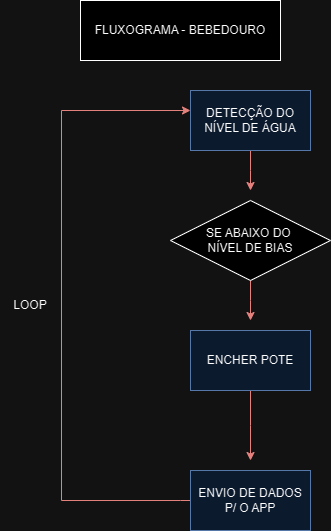

The diagram above was exported from draw.io. Its source (the exported page's mxGraphModel, read from the mxfile embedded in the PNG):
<mxGraphModel dx="1002" dy="569" grid="1" gridSize="10" guides="1" tooltips="1" connect="1" arrows="1" fold="1" page="1" pageScale="1" pageWidth="827" pageHeight="1169" math="0" shadow="0">
  <root>
    <mxCell id="0" />
    <mxCell id="1" parent="0" />
    <mxCell id="PRaydoPEFpugFtfE1MvZ-1" value="FLUXOGRAMA - BEBEDOURO" style="rounded=0;whiteSpace=wrap;html=1;" parent="1" vertex="1">
      <mxGeometry x="260" y="20" width="200" height="60" as="geometry" />
    </mxCell>
    <mxCell id="xtbc3IIwFSUE81b_mTph-4" style="edgeStyle=orthogonalEdgeStyle;rounded=0;orthogonalLoop=1;jettySize=auto;html=1;fillColor=#f8cecc;strokeColor=#b85450;" edge="1" parent="1" source="PRaydoPEFpugFtfE1MvZ-3">
      <mxGeometry relative="1" as="geometry">
        <mxPoint x="430" y="210" as="targetPoint" />
      </mxGeometry>
    </mxCell>
    <mxCell id="PRaydoPEFpugFtfE1MvZ-3" value="DETECÇÃO DO NÍVEL DE ÁGUA" style="rounded=0;whiteSpace=wrap;html=1;fillColor=#dae8fc;strokeColor=#6c8ebf;" parent="1" vertex="1">
      <mxGeometry x="370" y="110" width="120" height="60" as="geometry" />
    </mxCell>
    <mxCell id="xtbc3IIwFSUE81b_mTph-6" style="edgeStyle=orthogonalEdgeStyle;rounded=0;orthogonalLoop=1;jettySize=auto;html=1;fillColor=#f8cecc;strokeColor=#b85450;" edge="1" parent="1" source="PRaydoPEFpugFtfE1MvZ-7">
      <mxGeometry relative="1" as="geometry">
        <mxPoint x="430" y="480" as="targetPoint" />
      </mxGeometry>
    </mxCell>
    <mxCell id="PRaydoPEFpugFtfE1MvZ-7" value="ENCHER POTE" style="rounded=0;whiteSpace=wrap;html=1;fillColor=#dae8fc;strokeColor=#6c8ebf;" parent="1" vertex="1">
      <mxGeometry x="370" y="350" width="120" height="60" as="geometry" />
    </mxCell>
    <mxCell id="PRaydoPEFpugFtfE1MvZ-10" style="edgeStyle=orthogonalEdgeStyle;rounded=0;orthogonalLoop=1;jettySize=auto;html=1;fillColor=#f8cecc;strokeColor=#b85450;" parent="1" edge="1">
      <mxGeometry relative="1" as="geometry">
        <mxPoint x="370" y="130" as="targetPoint" />
        <Array as="points">
          <mxPoint x="360" y="520" />
          <mxPoint x="241" y="520" />
          <mxPoint x="241" y="130" />
        </Array>
        <mxPoint x="370" y="520" as="sourcePoint" />
      </mxGeometry>
    </mxCell>
    <mxCell id="PRaydoPEFpugFtfE1MvZ-9" value="ENVIO DE DADOS P/ O APP" style="rounded=0;whiteSpace=wrap;html=1;fillColor=#dae8fc;strokeColor=#6c8ebf;" parent="1" vertex="1">
      <mxGeometry x="370" y="490" width="120" height="60" as="geometry" />
    </mxCell>
    <mxCell id="PRaydoPEFpugFtfE1MvZ-14" value="LOOP" style="text;html=1;align=center;verticalAlign=middle;whiteSpace=wrap;rounded=0;" parent="1" vertex="1">
      <mxGeometry x="180" y="310" width="60" height="30" as="geometry" />
    </mxCell>
    <mxCell id="xtbc3IIwFSUE81b_mTph-5" style="edgeStyle=orthogonalEdgeStyle;rounded=0;orthogonalLoop=1;jettySize=auto;html=1;fillColor=#f8cecc;strokeColor=#b85450;" edge="1" parent="1" source="xtbc3IIwFSUE81b_mTph-1">
      <mxGeometry relative="1" as="geometry">
        <mxPoint x="430" y="340" as="targetPoint" />
      </mxGeometry>
    </mxCell>
    <mxCell id="xtbc3IIwFSUE81b_mTph-1" value="SE ABAIXO DO&amp;nbsp;&lt;div&gt;NÍVEL DE BIAS&lt;/div&gt;" style="rhombus;whiteSpace=wrap;html=1;" vertex="1" parent="1">
      <mxGeometry x="350" y="220" width="160" height="80" as="geometry" />
    </mxCell>
  </root>
</mxGraphModel>